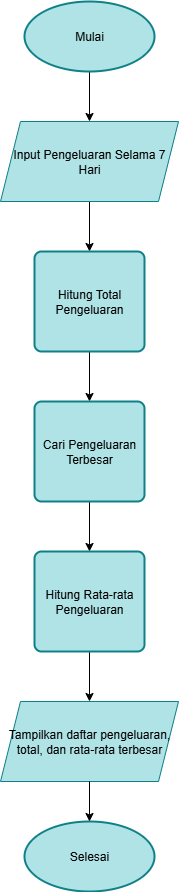

The diagram above was exported from draw.io. Its source (the exported page's mxGraphModel, read from the mxfile embedded in the PNG):
<mxGraphModel dx="786" dy="498" grid="1" gridSize="10" guides="1" tooltips="1" connect="1" arrows="1" fold="1" page="1" pageScale="1" pageWidth="850" pageHeight="1100" math="0" shadow="0">
  <root>
    <mxCell id="0" />
    <mxCell id="1" parent="0" />
    <mxCell id="dFAGOehVzhGXXcRojDBn-3" style="edgeStyle=orthogonalEdgeStyle;rounded=0;orthogonalLoop=1;jettySize=auto;html=1;exitX=0.5;exitY=1;exitDx=0;exitDy=0;exitPerimeter=0;entryX=0.5;entryY=0;entryDx=0;entryDy=0;" parent="1" source="dFAGOehVzhGXXcRojDBn-1" target="dFAGOehVzhGXXcRojDBn-2" edge="1">
      <mxGeometry relative="1" as="geometry" />
    </mxCell>
    <mxCell id="dFAGOehVzhGXXcRojDBn-1" value="Mulai" style="strokeWidth=2;html=1;shape=mxgraph.flowchart.start_1;whiteSpace=wrap;fillColor=#b0e3e6;strokeColor=#0e8088;" parent="1" vertex="1">
      <mxGeometry x="360" y="110" width="130" height="70" as="geometry" />
    </mxCell>
    <mxCell id="dFAGOehVzhGXXcRojDBn-5" style="edgeStyle=orthogonalEdgeStyle;rounded=0;orthogonalLoop=1;jettySize=auto;html=1;exitX=0.5;exitY=1;exitDx=0;exitDy=0;entryX=0.5;entryY=0;entryDx=0;entryDy=0;" parent="1" source="dFAGOehVzhGXXcRojDBn-2" target="dFAGOehVzhGXXcRojDBn-4" edge="1">
      <mxGeometry relative="1" as="geometry" />
    </mxCell>
    <mxCell id="dFAGOehVzhGXXcRojDBn-2" value="Input Pengeluaran Selama 7 Hari" style="shape=parallelogram;perimeter=parallelogramPerimeter;whiteSpace=wrap;html=1;fixedSize=1;fillColor=#b0e3e6;strokeColor=#0e8088;" parent="1" vertex="1">
      <mxGeometry x="336" y="230" width="178" height="80" as="geometry" />
    </mxCell>
    <mxCell id="dFAGOehVzhGXXcRojDBn-7" style="edgeStyle=orthogonalEdgeStyle;rounded=0;orthogonalLoop=1;jettySize=auto;html=1;exitX=0.5;exitY=1;exitDx=0;exitDy=0;entryX=0.5;entryY=0;entryDx=0;entryDy=0;" parent="1" source="dFAGOehVzhGXXcRojDBn-4" target="dFAGOehVzhGXXcRojDBn-6" edge="1">
      <mxGeometry relative="1" as="geometry" />
    </mxCell>
    <mxCell id="dFAGOehVzhGXXcRojDBn-4" value="Hitung Total Pengeluaran" style="rounded=1;whiteSpace=wrap;html=1;absoluteArcSize=1;arcSize=14;strokeWidth=2;fillColor=#b0e3e6;strokeColor=#0e8088;" parent="1" vertex="1">
      <mxGeometry x="370" y="360" width="110" height="100" as="geometry" />
    </mxCell>
    <mxCell id="dFAGOehVzhGXXcRojDBn-9" style="edgeStyle=orthogonalEdgeStyle;rounded=0;orthogonalLoop=1;jettySize=auto;html=1;exitX=0.5;exitY=1;exitDx=0;exitDy=0;entryX=0.5;entryY=0;entryDx=0;entryDy=0;" parent="1" source="dFAGOehVzhGXXcRojDBn-6" target="dFAGOehVzhGXXcRojDBn-8" edge="1">
      <mxGeometry relative="1" as="geometry" />
    </mxCell>
    <mxCell id="dFAGOehVzhGXXcRojDBn-6" value="Cari Pengeluaran Terbesar" style="rounded=1;whiteSpace=wrap;html=1;absoluteArcSize=1;arcSize=14;strokeWidth=2;fillColor=#b0e3e6;strokeColor=#0e8088;" parent="1" vertex="1">
      <mxGeometry x="370" y="510" width="110" height="100" as="geometry" />
    </mxCell>
    <mxCell id="dFAGOehVzhGXXcRojDBn-11" style="edgeStyle=orthogonalEdgeStyle;rounded=0;orthogonalLoop=1;jettySize=auto;html=1;exitX=0.5;exitY=1;exitDx=0;exitDy=0;entryX=0.5;entryY=0;entryDx=0;entryDy=0;" parent="1" source="dFAGOehVzhGXXcRojDBn-8" target="dFAGOehVzhGXXcRojDBn-10" edge="1">
      <mxGeometry relative="1" as="geometry" />
    </mxCell>
    <mxCell id="dFAGOehVzhGXXcRojDBn-8" value="Hitung Rata-rata Pengeluaran" style="rounded=1;whiteSpace=wrap;html=1;absoluteArcSize=1;arcSize=14;strokeWidth=2;fillColor=#b0e3e6;strokeColor=#0e8088;" parent="1" vertex="1">
      <mxGeometry x="370" y="660" width="110" height="100" as="geometry" />
    </mxCell>
    <mxCell id="dFAGOehVzhGXXcRojDBn-10" value="Tampilkan daftar pengeluaran, total, dan rata-rata terbesar" style="shape=parallelogram;perimeter=parallelogramPerimeter;whiteSpace=wrap;html=1;fixedSize=1;fillColor=#b0e3e6;strokeColor=#0e8088;" parent="1" vertex="1">
      <mxGeometry x="336" y="810" width="178" height="80" as="geometry" />
    </mxCell>
    <mxCell id="dFAGOehVzhGXXcRojDBn-12" value="Selesai" style="strokeWidth=2;html=1;shape=mxgraph.flowchart.start_1;whiteSpace=wrap;fillColor=#b0e3e6;strokeColor=#0e8088;" parent="1" vertex="1">
      <mxGeometry x="360" y="930" width="130" height="70" as="geometry" />
    </mxCell>
    <mxCell id="dFAGOehVzhGXXcRojDBn-13" style="edgeStyle=orthogonalEdgeStyle;rounded=0;orthogonalLoop=1;jettySize=auto;html=1;exitX=0.5;exitY=1;exitDx=0;exitDy=0;entryX=0.5;entryY=0;entryDx=0;entryDy=0;entryPerimeter=0;" parent="1" source="dFAGOehVzhGXXcRojDBn-10" target="dFAGOehVzhGXXcRojDBn-12" edge="1">
      <mxGeometry relative="1" as="geometry" />
    </mxCell>
  </root>
</mxGraphModel>